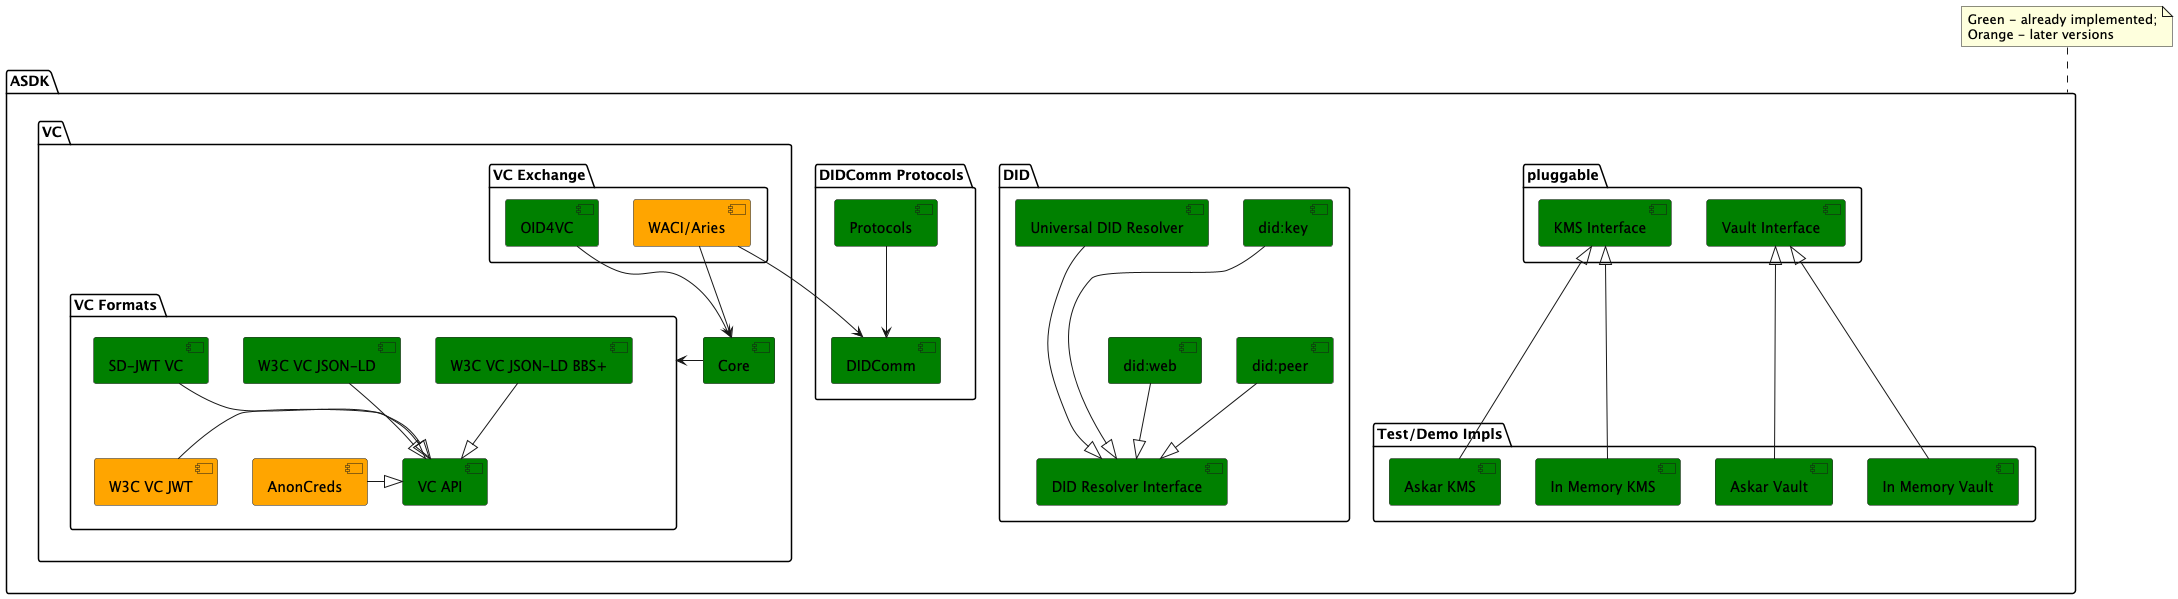

The diagram above was rendered by PlantUML. Its source (embedded in the PNG):
@startuml
'https://plantuml.com/component-diagram
'left to right direction

package "ASDK" as ASDK {

    package VC {


        [Core] as VCCore #Green

        package "VC Formats" as VCF {
            [VC API] as VCAPI #Green
            [SD-JWT VC] as SDJWT #Green
            [W3C VC JSON-LD] as W3C1 #Green
            [W3C VC JSON-LD BBS+] as W3C2  #Green
            [W3C VC JWT] as W3C3 #Orange
            [AnonCreds] as W3C4 #Orange
            SDJWT --|> VCAPI
            W3C1 --|> VCAPI
            W3C2 --|> VCAPI
            W3C3 -|> VCAPI
            W3C4 -|> VCAPI
        }

        package "VC Exchange" {
            [OID4VC] as VCOID #Green
            [WACI/Aries] as Aries #Orange
        }

    }

    package DID {
        [DID Resolver Interface] as DIDI #Green
        [Universal DID Resolver] as DIDU #Green
        [did:key] as DIDK #Green
        [did:web] as DIDW #Green
        [did:peer] as DIDP #Green
        DIDK ---|> DIDI
        DIDW --|> DIDI
        DIDP --|> DIDI
        DIDU ---|> DIDI
    }

    package pluggable {
        [KMS Interface] as KMS #Green
        [Vault Interface] as Vault #Green
    }

    package "DIDComm Protocols" as DIDCommPack {
        [DIDComm] as DIDComm #Green
        [Protocols] as DIDCommP #Green
        DIDCommP --> DIDComm
    }

    package "Test/Demo Impls" {
        [Askar KMS] as AKMS #Green
        [Askar Vault] as AVault #Green
        [In Memory KMS] as MemKMS  #Green
        [In Memory Vault] as MemVault #Green
        KMS <|--- AKMS
        KMS <|-- MemKMS
        Vault <|-- AVault
        Vault <|-- MemVault
    }
}

VCCore -> VCF
VCOID --> VCCore
Aries --> VCCore
Aries --> DIDComm


note top of ASDK: Green - already implemented;\nOrange - later versions


@enduml